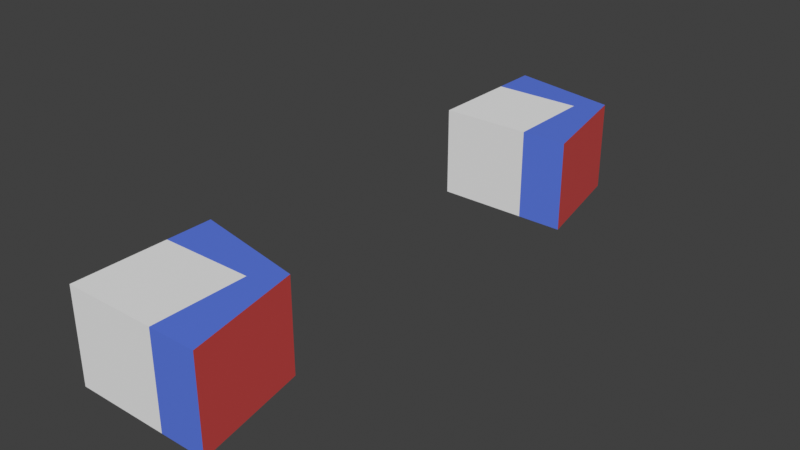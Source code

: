# Source: face_not_even_set_material.blend  (saved by Blender 3.1.5; exported with 4.5.12 LTS)
import bpy
from mathutils import Matrix  # noqa: F401  (used for matrix-valued properties, if any)

bpy.ops.wm.read_factory_settings(use_empty=True)
scene = bpy.context.scene
scene.name = 'Scene'

# ---- collections
col_collection = bpy.data.collections.new('Collection'); scene.collection.children.link(col_collection)

# ---- materials (node trees are filled in below, after node groups)
mat_blue = bpy.data.materials.new('Blue')
mat_blue.use_transparent_shadow = False
mat_blue.diffuse_color = (0.1117, 0.2093, 0.8017, 1.0)
mat_red = bpy.data.materials.new('Red')
mat_red.use_transparent_shadow = False
mat_red.diffuse_color = (0.8018, 0.08028, 0.07438, 1.0)

# ---- node groups
ng_geometry_nodes = bpy.data.node_groups.new('Geometry Nodes', 'GeometryNodeTree')
_s = ng_geometry_nodes.interface.new_socket(name='Geometry', in_out='OUTPUT', socket_type='NodeSocketGeometry')
_s = ng_geometry_nodes.interface.new_socket(name='Geometry', in_out='INPUT', socket_type='NodeSocketGeometry')
ng_geometry_nodes.is_modifier = True
_N = ng_geometry_nodes.nodes; _L = ng_geometry_nodes.links
n0 = _N.new('NodeGroupOutput'); n0.name = 'Group Output'; n0.location = (585, 107)
n1 = _N.new('NodeGroupInput'); n1.name = 'Group Input'; n1.location = (-905, 287)
n2 = _N.new('FunctionNodeRandomValue'); n2.name = 'Random Value'; n2.location = (-713, 86)
n2.data_type = 'BOOLEAN'
n2.inputs[6].default_value = 0.3833
n3 = _N.new('GeometryNodeSetMaterial'); n3.name = 'Set Material.001'; n3.location = (365, 191)
n3.inputs[2].default_value = mat_red
n4 = _N.new('GeometryNodeExtrudeMesh'); n4.name = 'Extrude Mesh.001'; n4.location = (-192, 202)
n4.inputs[4].default_value = False
n5 = _N.new('GeometryNodeSetMaterial'); n5.name = 'Set Material'; n5.location = (120, 295)
n5.inputs[2].default_value = mat_blue
_L.new(n4.outputs[0], n5.inputs[0])
_L.new(n2.outputs[3], n4.inputs[1])
_L.new(n1.outputs[0], n4.inputs[0])
_L.new(n5.outputs[0], n3.inputs[0])
_L.new(n3.outputs[0], n0.inputs[0])
_L.new(n4.outputs[1], n3.inputs[1])
_L.new(n4.outputs[2], n5.inputs[1])
n0.is_active_output = True

# ---- material node trees
mat_blue.use_nodes = True; mat_blue.node_tree.nodes.clear()
_N = mat_blue.node_tree.nodes; _L = mat_blue.node_tree.links
n0 = _N.new('ShaderNodeBsdfPrincipled'); n0.name = 'Principled BSDF'; n0.location = (10, 300)
n0.distribution = 'GGX'
n0.subsurface_method = 'RANDOM_WALK_SKIN'
n0.inputs[0].default_value = (0.1117, 0.2093, 0.8017, 1.0)
n0.inputs[3].default_value = 1.45
n0.inputs[27].default_value = (0.0, 0.0, 0.0, 1.0)
n0.inputs[28].default_value = 1.0
n1 = _N.new('ShaderNodeOutputMaterial'); n1.name = 'Material Output'; n1.location = (300, 300)
_L.new(n0.outputs[0], n1.inputs[0])
n1.is_active_output = True
mat_red.use_nodes = True; mat_red.node_tree.nodes.clear()
_N = mat_red.node_tree.nodes; _L = mat_red.node_tree.links
n0 = _N.new('ShaderNodeBsdfPrincipled'); n0.name = 'Principled BSDF'; n0.location = (10, 300)
n0.distribution = 'GGX'
n0.subsurface_method = 'RANDOM_WALK_SKIN'
n0.inputs[0].default_value = (0.8018, 0.08028, 0.07438, 1.0)
n0.inputs[3].default_value = 1.45
n0.inputs[27].default_value = (0.0, 0.0, 0.0, 1.0)
n0.inputs[28].default_value = 1.0
n1 = _N.new('ShaderNodeOutputMaterial'); n1.name = 'Material Output'; n1.location = (300, 300)
_L.new(n0.outputs[0], n1.inputs[0])
n1.is_active_output = True

# ---- world
world_world = bpy.data.worlds.new('World'); scene.world = world_world
world_world.use_nodes = True; world_world.node_tree.nodes.clear()
_N = world_world.node_tree.nodes; _L = world_world.node_tree.links
n0 = _N.new('ShaderNodeOutputWorld'); n0.name = 'World Output'; n0.location = (300, 300)
n1 = _N.new('ShaderNodeBackground'); n1.name = 'Background'; n1.location = (10, 300)
n1.inputs[0].default_value = (0.05088, 0.05088, 0.05088, 1.0)
_L.new(n1.outputs[0], n0.inputs[0])
n0.is_active_output = True
world_world.color = (0.05088, 0.05088, 0.05088)
world_world.use_sun_shadow = False
world_world.sun_shadow_jitter_overblur = 0.0

# ---- meshes
me_cube = bpy.data.meshes.new('Cube')
me_cube.from_pydata([(-1.0, -1.0, -1.0), (-1.0, -1.0, 1.0), (-1.0, 1.0, -1.0), (-1.0, 1.0, 1.0), (1.0, -1.0, -1.0), (1.0, -1.0, 1.0), (1.0, 1.0, -1.0), (1.0, 1.0, 1.0)], [], [(0, 1, 3, 2), (2, 3, 7, 6), (6, 7, 5, 4), (4, 5, 1, 0), (2, 6, 4, 0), (7, 3, 1, 5)])
_uv = me_cube.uv_layers.new(name='UVMap')
_uv.uv.foreach_set('vector', [0.375, 0.0, 0.625, 0.0, 0.625, 0.25, 0.375, 0.25, 0.375, 0.25, 0.625, 0.25, 0.625, 0.5, 0.375, 0.5, 0.375, 0.5, 0.625, 0.5, 0.625, 0.75, 0.375, 0.75, 0.375, 0.75, 0.625, 0.75, 0.625, 1.0, 0.375, 1.0, 0.125, 0.5, 0.375, 0.5, 0.375, 0.75, 0.125, 0.75, 0.625, 0.5, 0.875, 0.5, 0.875, 0.75, 0.625, 0.75])
me_cube.use_remesh_fix_poles = True
me_cube.use_remesh_preserve_attributes = False
me_cube.update()
me_cube_002 = bpy.data.meshes.new('Cube.002')
me_cube_002.from_pydata([(-1.0, -1.0, -1.0), (-1.0, -1.0, 1.0), (-1.0, 1.0, -1.0), (-1.0, 1.0, 1.0), (1.0, -1.0, -1.0), (1.0, -1.0, 1.0), (1.0, 1.0, -1.0), (1.0, 1.0, 1.0), (-1.0, 2.0, 1.0), (-1.0, 2.0, -1.0), (1.5, 1.5, -1.0), (1.5, 1.5, 1.0), (2.0, -1.0, -1.0), (2.0, -1.0, 1.0)], [], [(0, 1, 3, 2), (9, 8, 11, 10), (10, 11, 13, 12), (4, 5, 1, 0), (2, 6, 4, 0), (7, 3, 1, 5), (8, 9, 2, 3), (10, 6, 2, 9), (8, 3, 7, 11), (12, 4, 6, 10), (11, 7, 5, 13), (13, 5, 4, 12)])
me_cube_002.polygons.foreach_set('material_index', [0, 2, 2, 0, 0, 0, 1, 1, 1, 1, 1, 1])
_uv = me_cube_002.uv_layers.new(name='UVMap')
_uv.uv.foreach_set('vector', [0.375, 0.0, 0.625, 0.0, 0.625, 0.25, 0.375, 0.25, 0.375, 0.25, 0.625, 0.25, 0.625, 0.5, 0.375, 0.5, 0.375, 0.5, 0.625, 0.5, 0.625, 0.75, 0.375, 0.75, 0.375, 0.75, 0.625, 0.75, 0.625, 1.0, 0.375, 1.0, 0.125, 0.5, 0.375, 0.5, 0.375, 0.75, 0.125, 0.75, 0.625, 0.5, 0.875, 0.5, 0.875, 0.75, 0.625, 0.75, 0.625, 0.25, 0.375, 0.25, 0.375, 0.25, 0.625, 0.25, 0.375, 0.5, 0.375, 0.5, 0.375, 0.25, 0.375, 0.25, 0.625, 0.25, 0.625, 0.25, 0.625, 0.5, 0.625, 0.5, 0.375, 0.75, 0.375, 0.75, 0.375, 0.5, 0.375, 0.5, 0.625, 0.5, 0.625, 0.5, 0.625, 0.75, 0.625, 0.75, 0.625, 0.75, 0.625, 0.75, 0.375, 0.75, 0.375, 0.75])
me_cube_002.materials.append(None)
me_cube_002.materials.append(mat_blue)
me_cube_002.materials.append(mat_red)
me_cube_002.use_remesh_fix_poles = True
me_cube_002.use_remesh_preserve_attributes = False
me_cube_002.update()

# ---- objects
ob_test_object = bpy.data.objects.new('test_object', me_cube)
ob_expected_object = bpy.data.objects.new('expected_object', me_cube_002)

# ---- transforms, parenting, visibility, modifiers, constraints
ob_test_object.location = (0.0, 0.0, 0.0)
_m = ob_test_object.modifiers.new('GeometryNodes', 'NODES')
_m.node_group = ng_geometry_nodes
ob_expected_object.location = (0.0, 10.0, 0.0)

# ---- collection membership
col_collection.objects.link(ob_test_object)
col_collection.objects.link(ob_expected_object)

# ---- scene / render settings (as saved in the file)
scene.frame_start = 1; scene.frame_end = 250; scene.frame_set(1)
scene.render.engine = 'BLENDER_EEVEE_NEXT'
scene.cycles.sampling_pattern = 'TABULATED_SOBOL'
scene.cycles.use_light_tree = False
scene.view_settings.view_transform = 'Standard'
bpy.context.view_layer.update()

# ---- added for rendering (the .blend has no active camera and no usable light): camera, sun
cam_auto = bpy.data.cameras.new('AutoCamera')
cam_auto.lens = 50.0
cam_auto.sensor_width = 36.0
cam_auto.clip_end = 1000.0
ob_auto_camera = bpy.data.objects.new('AutoCamera', cam_auto)
scene.collection.objects.link(ob_auto_camera)
ob_auto_camera.location = (12.982, -9.47836, 9.98557)
ob_auto_camera.rotation_euler = (1.09748, -7.21219e-08, 0.694738)
scene.camera = ob_auto_camera
light_auto_sun = bpy.data.lights.new('AutoSun', 'SUN')
light_auto_sun.energy = 3.0
light_auto_sun.angle = 0.0523599
ob_auto_sun = bpy.data.objects.new('AutoSun', light_auto_sun)
scene.collection.objects.link(ob_auto_sun)
ob_auto_sun.rotation_euler = (0.872665, 0.174533, 0.523599)
bpy.context.view_layer.update()
